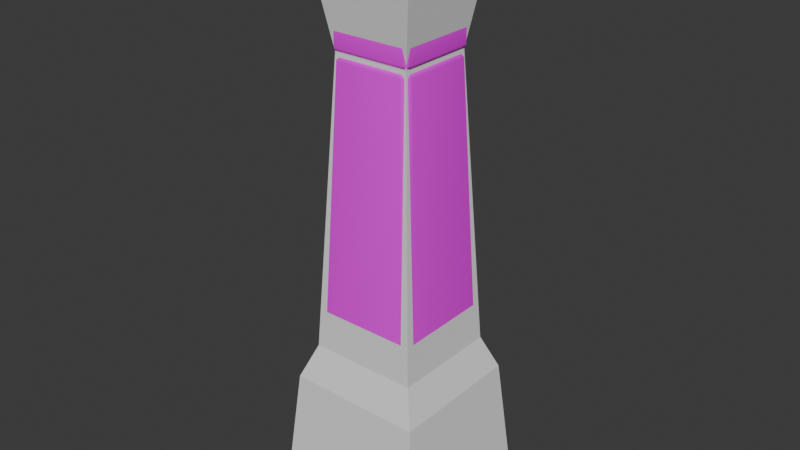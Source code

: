 # Source: Pillar1.blend  (saved by Blender 5.1.30; exported with 4.5.12 LTS)
import bpy
from mathutils import Matrix  # noqa: F401  (used for matrix-valued properties, if any)

bpy.ops.wm.read_factory_settings(use_empty=True)
scene = bpy.context.scene
scene.name = 'Scene'

# ---- collections
col_collection = bpy.data.collections.new('Collection'); scene.collection.children.link(col_collection)

# ---- images (referenced by path relative to the original .blend; pixels are not part of the script)
import os
ASSET_DIR = os.environ.get("B2B_ASSET_DIR", "")  # directory of the original .blend (textures are referenced by path, not embedded)
HERE = os.path.dirname(os.path.abspath(__file__))  # packed textures are extracted next to this script under _unpacked/

def load_image(name, relpath, width, height, colorspace="sRGB"):
    """Load a texture the original file referenced (path relative to the .blend, or extracted next to this script)."""
    p = next((c for c in (os.path.join(HERE, relpath), os.path.join(ASSET_DIR, relpath)) if relpath and os.path.exists(c)), "")
    if p:
        img = bpy.data.images.load(p, check_existing=True)
        img.name = name
    else:  # same state as the original file: an image datablock whose file is absent (Cycles renders it pink)
        img = bpy.data.images.new(name, width, height)
        img.source = "FILE"
        img.filepath = "//" + (relpath or name)
    img.colorspace_settings.name = colorspace
    return img
img_texancientloft_splat_png = load_image('texAncientLoft_splat.png', 'texAncientLoft_splat.png', 1024, 1024, 'sRGB')

# ---- materials (node trees are filled in below, after node groups)
mat_material_001 = bpy.data.materials.new('Material.001')

# ---- material node trees
mat_material_001.use_nodes = True; mat_material_001.node_tree.nodes.clear()
_N = mat_material_001.node_tree.nodes; _L = mat_material_001.node_tree.links
n0 = _N.new('ShaderNodeBsdfPrincipled'); n0.name = 'Principled BSDF'; n0.location = (-200, 100)
n1 = _N.new('ShaderNodeOutputMaterial'); n1.name = 'Material Output'; n1.location = (200, 100)
n2 = _N.new('ShaderNodeTexImage'); n2.name = 'Image Texture'; n2.location = (-490, 80)
n2.image = img_texancientloft_splat_png
_L.new(n0.outputs[0], n1.inputs[0])
_L.new(n2.outputs[0], n0.inputs[0])
n1.is_active_output = True

# ---- world
world_world = bpy.data.worlds.new('World'); scene.world = world_world
world_world.use_nodes = True; world_world.node_tree.nodes.clear()
_N = world_world.node_tree.nodes; _L = world_world.node_tree.links
n0 = _N.new('ShaderNodeOutputWorld'); n0.name = 'World Output'; n0.location = (200, 100)
n1 = _N.new('ShaderNodeBackground'); n1.name = 'Background'; n1.location = (-200, 100)
n1.inputs[0].default_value = (0.05088, 0.05088, 0.05088, 1.0)
_L.new(n1.outputs[0], n0.inputs[0])
n0.is_active_output = True
world_world.color = (0.05088, 0.05088, 0.05088)
world_world.sun_shadow_jitter_overblur = 0.0

# ---- meshes
me_cube_029 = bpy.data.meshes.new('Cube.029')
me_cube_029.from_pydata([(-0.4948, -0.4948, -2.098), (-0.4884, -0.5437, -2.043), (-0.5437, -0.4884, -2.043), (-0.4038, -0.4591, -1.278), (-0.398, -0.398, -1.223), (-0.4591, -0.4038, -1.278), (-0.4948, 0.4948, -2.098), (-0.5437, 0.4884, -2.043), (-0.4884, 0.5437, -2.043), (-0.398, 0.398, -1.223), (-0.4038, 0.4591, -1.278), (-0.4591, 0.4038, -1.278), (0.4948, -0.4948, -2.098), (0.5437, -0.4884, -2.043), (0.4884, -0.5437, -2.043), (0.398, -0.398, -1.223), (0.4038, -0.4591, -1.278), (0.4591, -0.4038, -1.278), (0.4948, 0.4948, -2.098), (0.4884, 0.5437, -2.043), (0.5437, 0.4884, -2.043), (0.398, 0.398, -1.223), (0.4591, 0.4038, -1.278), (0.4038, 0.4591, -1.278), (-0.3875, -0.3325, -1.168), (-0.335, -0.335, -1.223), (-0.3325, -0.3875, -1.168), (-0.3875, 0.3325, -1.168), (-0.3325, 0.3875, -1.168), (-0.335, 0.335, -1.223), (0.335, -0.335, -1.223), (0.3875, -0.3325, -1.168), (0.3325, -0.3875, -1.168), (-0.2372, -0.2923, 1.001), (-0.2349, -0.2349, 1.056), (-0.2923, -0.2372, 1.001), (-0.2923, 0.2372, 1.001), (-0.2349, 0.2349, 1.056), (-0.2372, 0.2923, 1.001), (0.2372, -0.2923, 1.001), (0.2923, -0.2372, 1.001), (0.2349, -0.2349, 1.056), (0.2923, 0.2372, 1.001), (0.2372, 0.2923, 1.001), (0.2349, 0.2349, 1.056), (0.3875, 0.3325, -1.168), (0.335, 0.335, -1.223), (0.3325, 0.3875, -1.168), (-0.2898, -0.2569, 1.317), (-0.2569, -0.2569, 1.284), (-0.2569, -0.2898, 1.317), (-0.2898, 0.2569, 1.317), (-0.2569, 0.2898, 1.317), (-0.2569, 0.2569, 1.284), (0.2569, -0.2569, 1.284), (0.2898, -0.2569, 1.317), (0.2569, -0.2898, 1.317), (-0.2569, -0.2898, 1.502), (-0.2569, -0.2569, 1.535), (-0.2898, -0.2569, 1.502), (-0.2898, 0.2569, 1.502), (-0.2569, 0.2569, 1.535), (-0.2569, 0.2898, 1.502), (0.2569, -0.2898, 1.502), (0.2898, -0.2569, 1.502), (0.2569, -0.2569, 1.535), (0.2898, 0.2569, 1.502), (0.2569, 0.2898, 1.502), (0.2569, 0.2569, 1.535), (0.2569, 0.2898, 1.317), (0.2898, 0.2569, 1.317), (0.2569, 0.2569, 1.284), (-0.2898, -0.2569, 1.078), (-0.2569, -0.2569, 1.045), (-0.2569, -0.2898, 1.078), (-0.2898, 0.2569, 1.078), (-0.2569, 0.2898, 1.078), (-0.2569, 0.2569, 1.045), (0.2569, -0.2569, 1.045), (0.2898, -0.2569, 1.078), (0.2569, -0.2898, 1.078), (-0.2569, -0.2898, 1.263), (-0.2569, -0.2569, 1.296), (-0.2898, -0.2569, 1.263), (-0.2898, 0.2569, 1.263), (-0.2569, 0.2569, 1.296), (-0.2569, 0.2898, 1.263), (0.2569, -0.2898, 1.263), (0.2898, -0.2569, 1.263), (0.2569, -0.2569, 1.296), (0.2898, 0.2569, 1.263), (0.2569, 0.2898, 1.263), (0.2569, 0.2569, 1.296), (0.2569, 0.2898, 1.078), (0.2898, 0.2569, 1.078), (0.2569, 0.2569, 1.045), (-0.3392, -0.3056, 1.545), (-0.2996, -0.2996, 1.513), (-0.3056, -0.3392, 1.545), (-0.3392, 0.3056, 1.545), (-0.3056, 0.3392, 1.545), (-0.2996, 0.2996, 1.513), (0.2996, -0.2996, 1.513), (0.3392, -0.3056, 1.545), (0.3056, -0.3392, 1.545), (-0.373, -0.4067, 1.877), (-0.3803, -0.3803, 1.909), (-0.4067, -0.373, 1.877), (-0.4067, 0.373, 1.877), (-0.3803, 0.3803, 1.909), (-0.373, 0.4067, 1.877), (0.373, -0.4067, 1.877), (0.4067, -0.373, 1.877), (0.3803, -0.3803, 1.909), (0.4067, 0.373, 1.877), (0.373, 0.4067, 1.877), (0.3803, 0.3803, 1.909), (0.3056, 0.3392, 1.545), (0.3392, 0.3056, 1.545), (0.2996, 0.2996, 1.513)], [], [(0, 1, 2), (3, 4, 5), (6, 7, 8), (9, 10, 11), (12, 13, 14), (15, 16, 17), (18, 19, 20), (21, 22, 23), (6, 0, 2, 7), (1, 3, 5, 2), (4, 9, 11, 5), (10, 8, 7, 11), (18, 6, 8, 19), (9, 21, 23, 10), (22, 20, 19, 23), (12, 18, 20, 13), (21, 15, 17, 22), (16, 14, 13, 17), (0, 12, 14, 1), (15, 4, 3, 16), (6, 18, 12, 0), (2, 5, 11, 7), (14, 16, 3, 1), (21, 9, 4, 15), (8, 10, 23, 19), (20, 22, 17, 13), (24, 25, 26), (27, 28, 29), (30, 31, 32), (33, 34, 35), (36, 37, 38), (39, 40, 41), (42, 43, 44), (45, 46, 47), (24, 27, 29, 25), (32, 26, 25, 30), (35, 24, 26, 33), (34, 37, 36, 35), (41, 34, 33, 39), (44, 41, 40, 42), (31, 40, 39, 32), (37, 44, 43, 38), (42, 45, 47, 43), (28, 47, 46, 29), (45, 31, 30, 46), (27, 36, 38, 28), (46, 30, 25, 29), (26, 32, 39, 33), (27, 24, 35, 36), (47, 28, 38, 43), (31, 45, 42, 40), (44, 37, 34, 41), (48, 49, 50), (51, 52, 53), (54, 55, 56), (57, 58, 59), (60, 61, 62), (63, 64, 65), (66, 67, 68), (69, 70, 71), (72, 73, 74), (75, 76, 77), (78, 79, 80), (81, 82, 83), (84, 85, 86), (87, 88, 89), (90, 91, 92), (93, 94, 95), (48, 51, 53, 49), (56, 50, 49, 54), (59, 48, 50, 57), (58, 61, 60, 59), (65, 58, 57, 63), (68, 65, 64, 66), (55, 64, 63, 56), (61, 68, 67, 62), (69, 67, 66, 70), (70, 55, 54, 71), (52, 69, 71, 53), (62, 52, 51, 60), (72, 75, 77, 73), (80, 74, 73, 78), (83, 72, 74, 81), (82, 85, 84, 83), (89, 82, 81, 87), (92, 89, 88, 90), (79, 88, 87, 80), (85, 92, 91, 86), (93, 91, 90, 94), (94, 79, 78, 95), (76, 93, 95, 77), (86, 76, 75, 84), (51, 48, 59, 60), (71, 54, 49, 53), (50, 56, 63, 57), (69, 52, 62, 67), (55, 70, 66, 64), (68, 61, 58, 65), (95, 78, 73, 77), (74, 80, 87, 81), (75, 72, 83, 84), (93, 76, 86, 91), (79, 94, 90, 88), (92, 85, 82, 89), (96, 97, 98), (99, 100, 101), (102, 103, 104), (105, 106, 107), (108, 109, 110), (111, 112, 113), (114, 115, 116), (117, 118, 119), (96, 99, 101, 97), (104, 98, 97, 102), (107, 96, 98, 105), (106, 109, 108, 107), (113, 106, 105, 111), (116, 113, 112, 114), (103, 112, 111, 104), (109, 116, 115, 110), (117, 115, 114, 118), (118, 103, 102, 119), (100, 117, 119, 101), (110, 100, 99, 108), (99, 96, 107, 108), (119, 102, 97, 101), (98, 104, 111, 105), (117, 100, 110, 115), (103, 118, 114, 112), (116, 109, 106, 113)])
_uv = me_cube_029.uv_layers.new(name='UVMap')
_uv.uv.foreach_set('vector', [0.5115, 0.02351, 0.5116, 0.02434, 0.5106, 0.0234, 0.6632, 0.3731, 0.6622, 0.3637, 0.6716, 0.3647, 0.5115, 0.007698, 0.5106, 0.0078, 0.5116, 0.006868, 0.6622, 0.2279, 0.6632, 0.2185, 0.6716, 0.2269, 0.5273, 0.02351, 0.5281, 0.0234, 0.5272, 0.02434, 0.5264, 0.3637, 0.5255, 0.3731, 0.5171, 0.3647, 0.5273, 0.007698, 0.5272, 0.006868, 0.5281, 0.0078, 0.5264, 0.2279, 0.5171, 0.2269, 0.5255, 0.2185, 0.5115, 0.007698, 0.5115, 0.02351, 0.5106, 0.0234, 0.5106, 0.0078, 0.1985, 0.01732, 0.22, 0.2132, 0.2061, 0.2147, 0.1846, 0.01885, 0.6622, 0.3637, 0.6622, 0.2279, 0.6716, 0.2269, 0.6716, 0.3647, 0.7048, 0.2132, 0.7263, 0.01732, 0.7402, 0.01885, 0.7187, 0.2147, 0.5273, 0.007698, 0.5115, 0.007698, 0.5116, 0.006868, 0.5272, 0.006868, 0.6622, 0.2279, 0.5264, 0.2279, 0.5255, 0.2185, 0.6632, 0.2185, 0.9834, 0.2138, 1.005, 0.01791, 1.019, 0.01944, 0.9973, 0.2153, 0.5273, 0.02351, 0.5273, 0.007698, 0.5281, 0.0078, 0.5281, 0.0234, 0.5264, 0.2279, 0.5264, 0.3637, 0.5171, 0.3647, 0.5171, 0.2269, 0.7642, 0.2153, 0.7427, 0.01944, 0.7566, 0.01791, 0.7781, 0.2138, 0.5115, 0.02351, 0.5273, 0.02351, 0.5272, 0.02434, 0.5116, 0.02434, 0.5264, 0.3637, 0.6622, 0.3637, 0.6632, 0.3731, 0.5255, 0.3731, 0.5115, 0.007698, 0.5273, 0.007698, 0.5273, 0.02351, 0.5115, 0.02351, 1.284, 0.01791, 1.263, 0.2138, 1.058, 0.2138, 1.036, 0.01791, 0.4468, 0.01732, 0.4253, 0.2132, 0.22, 0.2132, 0.1985, 0.01732, 0.5264, 0.2279, 0.6622, 0.2279, 0.6622, 0.3637, 0.5264, 0.3637, 0.7263, 0.01732, 0.7048, 0.2132, 0.4995, 0.2132, 0.478, 0.01732, 1.005, 0.01791, 0.9834, 0.2138, 0.7781, 0.2138, 0.7566, 0.01791, 0.5008, 0.3711, 0.518, 0.3719, 0.5188, 0.3891, 0.5008, 0.1579, 0.5188, 0.1399, 0.518, 0.1571, 0.7328, 0.3719, 0.75, 0.3711, 0.732, 0.3891, 0.5004, 0.2205, 0.4828, 0.2213, 0.4836, 0.2037, 0.3315, 0.2037, 0.3322, 0.2213, 0.3146, 0.2205, 0.5004, 0.3727, 0.4836, 0.3895, 0.4828, 0.3719, 0.3315, 0.3895, 0.3146, 0.3727, 0.3322, 0.3719, 0.75, 0.1579, 0.7328, 0.1571, 0.732, 0.1399, 0.5008, 0.3711, 0.5008, 0.1579, 0.518, 0.1571, 0.518, 0.3719, 0.732, 0.3891, 0.5188, 0.3891, 0.518, 0.3719, 0.7328, 0.3719, 0.5313, 0.4875, 0.5008, 0.01749, 0.5184, 0.01697, 0.5489, 0.487, 0.4828, 0.2213, 0.3322, 0.2213, 0.3315, 0.2037, 0.4836, 0.2037, 0.4828, 0.3719, 0.4828, 0.2213, 0.5004, 0.2205, 0.5004, 0.3727, 0.3322, 0.3719, 0.4828, 0.3719, 0.4836, 0.3895, 0.3315, 0.3895, 0.7492, 0.01749, 0.7187, 0.4875, 0.7011, 0.487, 0.7316, 0.01697, 0.3322, 0.2213, 0.3322, 0.3719, 0.3146, 0.3727, 0.3146, 0.2205, 0.4511, 0.487, 0.4816, 0.01697, 0.4992, 0.01749, 0.4687, 0.4875, 0.5188, 0.1399, 0.732, 0.1399, 0.7328, 0.1571, 0.518, 0.1571, 0.75, 0.1579, 0.75, 0.3711, 0.7328, 0.3719, 0.7328, 0.1571, 0.7684, 0.01697, 0.7989, 0.487, 0.7813, 0.4875, 0.7508, 0.01749, 0.7328, 0.1571, 0.7328, 0.3719, 0.518, 0.3719, 0.518, 0.1571, 0.5184, 0.01697, 0.7316, 0.01697, 0.7011, 0.487, 0.5489, 0.487, 0.7684, 0.01697, 0.9816, 0.01697, 0.9511, 0.487, 0.7989, 0.487, 0.01841, 0.01697, 0.2316, 0.01697, 0.2011, 0.487, 0.04895, 0.487, 0.2684, 0.01697, 0.4816, 0.01697, 0.4511, 0.487, 0.2989, 0.487, 0.3322, 0.3719, 0.3322, 0.2213, 0.4828, 0.2213, 0.4828, 0.3719, 0.5156, 0.7406, 0.519, 0.744, 0.5156, 0.744, 0.4719, 0.6214, 0.4752, 0.6248, 0.4719, 0.6248, 0.519, 0.7969, 0.5156, 0.8003, 0.5156, 0.7969, 0.4156, 0.7373, 0.419, 0.7373, 0.419, 0.7406, 0.4718, 0.7406, 0.4718, 0.7373, 0.4752, 0.7373, 0.4156, 0.6844, 0.419, 0.681, 0.419, 0.6844, 0.4719, 0.681, 0.4752, 0.6844, 0.4719, 0.6844, 0.4752, 0.6776, 0.4718, 0.681, 0.4718, 0.6776, 0.4786, 0.6214, 0.4786, 0.6248, 0.4752, 0.6248, 0.5315, 0.6214, 0.5349, 0.6248, 0.5315, 0.6248, 0.4786, 0.6776, 0.4786, 0.681, 0.4752, 0.6776, 0.419, 0.8003, 0.4156, 0.7969, 0.419, 0.7969, 0.419, 0.744, 0.4156, 0.744, 0.419, 0.7406, 0.5383, 0.7969, 0.5383, 0.8003, 0.5349, 0.7969, 0.5315, 0.681, 0.5349, 0.6844, 0.5315, 0.6844, 0.5349, 0.6776, 0.5315, 0.681, 0.5315, 0.6776, 0.419, 0.6214, 0.4719, 0.6214, 0.4719, 0.6248, 0.419, 0.6248, 0.5156, 0.7969, 0.5156, 0.744, 0.519, 0.744, 0.519, 0.7969, 0.4966, 0.7406, 0.5156, 0.7406, 0.5156, 0.744, 0.4966, 0.744, 0.419, 0.7373, 0.4718, 0.7373, 0.4718, 0.7406, 0.419, 0.7406, 0.419, 0.6844, 0.419, 0.7373, 0.4156, 0.7373, 0.4156, 0.6844, 0.4719, 0.6844, 0.419, 0.6844, 0.419, 0.681, 0.4719, 0.681, 0.5156, 0.8003, 0.4966, 0.8003, 0.4966, 0.7969, 0.5156, 0.7969, 0.4718, 0.7373, 0.4719, 0.6844, 0.4752, 0.6844, 0.4752, 0.7373, 0.5573, 0.6844, 0.5383, 0.6844, 0.5383, 0.6776, 0.5573, 0.6776, 0.4718, 0.681, 0.419, 0.681, 0.419, 0.6776, 0.4718, 0.6776, 0.4752, 0.6248, 0.4752, 0.6776, 0.4718, 0.6776, 0.4719, 0.6248, 0.5383, 0.7373, 0.5573, 0.7373, 0.5573, 0.7406, 0.5383, 0.7406, 0.4786, 0.6214, 0.5315, 0.6214, 0.5315, 0.6248, 0.4786, 0.6248, 0.4752, 0.6776, 0.4752, 0.6248, 0.4786, 0.6248, 0.4786, 0.6776, 0.419, 0.7969, 0.4381, 0.7969, 0.4381, 0.8003, 0.419, 0.8003, 0.4156, 0.7969, 0.4156, 0.744, 0.419, 0.744, 0.419, 0.7969, 0.5349, 0.7969, 0.5349, 0.744, 0.5383, 0.744, 0.5383, 0.7969, 0.5315, 0.6844, 0.4786, 0.6844, 0.4786, 0.681, 0.5315, 0.681, 0.5573, 0.8003, 0.5383, 0.8003, 0.5383, 0.7969, 0.5573, 0.7969, 0.5315, 0.7373, 0.5315, 0.6844, 0.5349, 0.6844, 0.5349, 0.7373, 0.4639, 0.8003, 0.4449, 0.8003, 0.4449, 0.7969, 0.4639, 0.7969, 0.5315, 0.681, 0.4786, 0.681, 0.4786, 0.6776, 0.5315, 0.6776, 0.5349, 0.6248, 0.5349, 0.6776, 0.5315, 0.6776, 0.5315, 0.6248, 0.419, 0.7406, 0.4381, 0.7406, 0.4381, 0.744, 0.419, 0.744, 0.4898, 0.744, 0.4898, 0.7969, 0.4707, 0.7969, 0.4707, 0.744, 0.4718, 0.6776, 0.419, 0.6776, 0.419, 0.6248, 0.4719, 0.6248, 0.5156, 0.744, 0.5156, 0.7969, 0.4966, 0.7969, 0.4966, 0.744, 0.5573, 0.6844, 0.5573, 0.7373, 0.5383, 0.7373, 0.5383, 0.6844, 0.5573, 0.6248, 0.5573, 0.6776, 0.5383, 0.6776, 0.5383, 0.6248, 0.4719, 0.6844, 0.4718, 0.7373, 0.419, 0.7373, 0.419, 0.6844, 0.5315, 0.6776, 0.4786, 0.6776, 0.4786, 0.6248, 0.5315, 0.6248, 0.5573, 0.744, 0.5573, 0.7969, 0.5383, 0.7969, 0.5383, 0.744, 0.4381, 0.744, 0.4381, 0.7969, 0.419, 0.7969, 0.419, 0.744, 0.5832, 0.6248, 0.5832, 0.6776, 0.5641, 0.6776, 0.5641, 0.6248, 0.4639, 0.744, 0.4639, 0.7969, 0.4449, 0.7969, 0.4449, 0.744, 0.5315, 0.6844, 0.5315, 0.7373, 0.4786, 0.7373, 0.4786, 0.6844, 0.866, 0.1774, 0.8548, 0.1794, 0.8568, 0.1682, 0.866, 0.3848, 0.8568, 0.394, 0.8548, 0.3828, 0.6514, 0.1794, 0.6402, 0.1774, 0.6494, 0.1682, 0.001991, 0.4757, 0.01995, 0.48, 0.02433, 0.498, 0.4757, 0.498, 0.48, 0.48, 0.498, 0.4757, 0.001991, 0.02433, 0.02433, 0.001991, 0.01995, 0.01995, 0.4757, 0.001991, 0.498, 0.02433, 0.48, 0.01995, 0.6494, 0.394, 0.6402, 0.3848, 0.6514, 0.3828, 0.866, 0.1774, 0.866, 0.3848, 0.8548, 0.3828, 0.8548, 0.1794, 0.6494, 0.1682, 0.8568, 0.1682, 0.8548, 0.1794, 0.6514, 0.1794, 0.8989, 0.0152, 0.8736, 0.1418, 0.8615, 0.1394, 0.8868, 0.01278, 0.01995, 0.48, 0.48, 0.48, 0.4757, 0.498, 0.02433, 0.498, 0.01995, 0.01995, 0.01995, 0.48, 0.001991, 0.4757, 0.001991, 0.02433, 0.48, 0.01995, 0.01995, 0.01995, 0.02433, 0.001991, 0.4757, 0.001991, 0.6206, 0.1418, 0.5953, 0.0152, 0.6074, 0.01278, 0.6327, 0.1394, 0.48, 0.48, 0.48, 0.01995, 0.498, 0.02433, 0.498, 0.4757, 0.6186, 0.142, 0.5933, 0.01538, 0.6055, 0.01296, 0.6307, 0.1396, 0.6402, 0.3848, 0.6402, 0.1774, 0.6514, 0.1794, 0.6514, 0.3828, 0.8568, 0.394, 0.6494, 0.394, 0.6514, 0.3828, 0.8548, 0.3828, 0.8969, 0.01564, 0.8716, 0.1423, 0.8595, 0.1398, 0.8848, 0.01323, 0.8595, 0.1398, 0.6307, 0.1398, 0.6055, 0.01323, 0.8848, 0.01323, 0.6514, 0.3828, 0.6514, 0.1794, 0.8548, 0.1794, 0.8548, 0.3828, 0.8615, 0.1394, 0.6327, 0.1394, 0.6074, 0.01278, 0.8868, 0.01278, 0.8615, 0.1401, 0.6327, 0.1401, 0.6074, 0.01348, 0.8868, 0.01348, 0.8595, 0.1396, 0.6307, 0.1396, 0.6055, 0.01296, 0.8848, 0.01296, 0.48, 0.01995, 0.48, 0.48, 0.01995, 0.48, 0.01995, 0.01995])
_ca = me_cube_029.color_attributes.new('Attribute', 'BYTE_COLOR', 'CORNER')
_ca.data.foreach_set('color', [1.0, 1.0, 1.0, 1.0, 1.0, 1.0, 1.0, 1.0, 1.0, 1.0, 1.0, 1.0, 1.0, 1.0, 1.0, 1.0, 1.0, 1.0, 1.0, 1.0, 1.0, 1.0, 1.0, 1.0, 1.0, 1.0, 1.0, 1.0, 1.0, 1.0, 1.0, 1.0, 1.0, 1.0, 1.0, 1.0, 1.0, 1.0, 1.0, 1.0, 1.0, 1.0, 1.0, 1.0, 1.0, 1.0, 1.0, 1.0, 1.0, 1.0, 1.0, 1.0, 1.0, 1.0, 1.0, 1.0, 1.0, 1.0, 1.0, 1.0, 1.0, 1.0, 1.0, 1.0, 1.0, 1.0, 1.0, 1.0, 1.0, 1.0, 1.0, 1.0, 1.0, 1.0, 1.0, 1.0, 1.0, 1.0, 1.0, 1.0, 1.0, 1.0, 1.0, 1.0, 1.0, 1.0, 1.0, 1.0, 1.0, 1.0, 1.0, 1.0, 1.0, 1.0, 1.0, 1.0, 1.0, 1.0, 1.0, 1.0, 1.0, 1.0, 1.0, 1.0, 1.0, 1.0, 1.0, 1.0, 1.0, 1.0, 1.0, 1.0, 1.0, 1.0, 1.0, 1.0, 1.0, 1.0, 1.0, 1.0, 1.0, 1.0, 1.0, 1.0, 1.0, 1.0, 1.0, 1.0, 1.0, 1.0, 1.0, 1.0, 1.0, 1.0, 1.0, 1.0, 1.0, 1.0, 1.0, 1.0, 1.0, 1.0, 1.0, 1.0, 1.0, 1.0, 1.0, 1.0, 1.0, 1.0, 1.0, 1.0, 1.0, 1.0, 1.0, 1.0, 1.0, 1.0, 1.0, 1.0, 1.0, 1.0, 1.0, 1.0, 1.0, 1.0, 1.0, 1.0, 1.0, 1.0, 1.0, 1.0, 1.0, 1.0, 1.0, 1.0, 1.0, 1.0, 1.0, 1.0, 1.0, 1.0, 1.0, 1.0, 1.0, 1.0, 1.0, 1.0, 1.0, 1.0, 1.0, 1.0, 1.0, 1.0, 1.0, 1.0, 1.0, 1.0, 1.0, 1.0, 1.0, 1.0, 1.0, 1.0, 1.0, 1.0, 1.0, 1.0, 1.0, 1.0, 1.0, 1.0, 1.0, 1.0, 1.0, 1.0, 1.0, 1.0, 1.0, 1.0, 1.0, 1.0, 1.0, 1.0, 1.0, 1.0, 1.0, 1.0, 1.0, 1.0, 1.0, 1.0, 1.0, 1.0, 1.0, 1.0, 1.0, 1.0, 1.0, 1.0, 1.0, 1.0, 1.0, 1.0, 1.0, 1.0, 1.0, 1.0, 1.0, 1.0, 1.0, 1.0, 1.0, 1.0, 1.0, 1.0, 1.0, 1.0, 1.0, 1.0, 1.0, 1.0, 1.0, 1.0, 1.0, 1.0, 1.0, 1.0, 1.0, 1.0, 1.0, 1.0, 1.0, 1.0, 1.0, 1.0, 1.0, 1.0, 1.0, 1.0, 1.0, 1.0, 1.0, 1.0, 1.0, 1.0, 1.0, 1.0, 1.0, 1.0, 1.0, 1.0, 1.0, 1.0, 1.0, 1.0, 1.0, 1.0, 1.0, 1.0, 1.0, 1.0, 1.0, 1.0, 1.0, 1.0, 1.0, 1.0, 1.0, 1.0, 1.0, 1.0, 1.0, 1.0, 1.0, 1.0, 1.0, 1.0, 1.0, 1.0, 1.0, 1.0, 1.0, 1.0, 1.0, 1.0, 1.0, 1.0, 1.0, 1.0, 1.0, 1.0, 1.0, 1.0, 1.0, 1.0, 1.0, 1.0, 1.0, 1.0, 1.0, 1.0, 1.0, 1.0, 1.0, 1.0, 1.0, 1.0, 1.0, 1.0, 1.0, 1.0, 1.0, 1.0, 1.0, 1.0, 1.0, 1.0, 1.0, 1.0, 1.0, 1.0, 1.0, 1.0, 1.0, 1.0, 1.0, 1.0, 1.0, 1.0, 1.0, 1.0, 1.0, 1.0, 1.0, 1.0, 1.0, 1.0, 1.0, 1.0, 1.0, 1.0, 1.0, 1.0, 1.0, 1.0, 1.0, 1.0, 1.0, 1.0, 1.0, 1.0, 1.0, 1.0, 1.0, 1.0, 1.0, 1.0, 1.0, 1.0, 1.0, 1.0, 1.0, 1.0, 1.0, 1.0, 1.0, 1.0, 1.0, 1.0, 1.0, 1.0, 1.0, 1.0, 1.0, 1.0, 1.0, 1.0, 1.0, 1.0, 1.0, 1.0, 1.0, 1.0, 1.0, 1.0, 1.0, 1.0, 1.0, 1.0, 1.0, 1.0, 1.0, 1.0, 1.0, 1.0, 1.0, 1.0, 1.0, 1.0, 1.0, 1.0, 1.0, 1.0, 1.0, 1.0, 1.0, 1.0, 1.0, 1.0, 1.0, 1.0, 1.0, 1.0, 1.0, 1.0, 1.0, 1.0, 1.0, 1.0, 1.0, 1.0, 1.0, 1.0, 1.0, 1.0, 1.0, 1.0, 1.0, 1.0, 1.0, 1.0, 1.0, 1.0, 1.0, 1.0, 1.0, 1.0, 1.0, 1.0, 1.0, 1.0, 1.0, 1.0, 1.0, 1.0, 1.0, 1.0, 1.0, 1.0, 1.0, 1.0, 1.0, 1.0, 1.0, 1.0, 1.0, 1.0, 1.0, 1.0, 1.0, 1.0, 1.0, 1.0, 1.0, 1.0, 1.0, 1.0, 1.0, 1.0, 1.0, 1.0, 1.0, 1.0, 1.0, 1.0, 1.0, 1.0, 1.0, 1.0, 1.0, 1.0, 1.0, 1.0, 1.0, 1.0, 1.0, 1.0, 1.0, 1.0, 1.0, 1.0, 1.0, 1.0, 1.0, 1.0, 1.0, 1.0, 1.0, 1.0, 1.0, 1.0, 1.0, 1.0, 1.0, 1.0, 1.0, 1.0, 1.0, 1.0, 1.0, 1.0, 1.0, 1.0, 1.0, 1.0, 1.0, 1.0, 1.0, 1.0, 1.0, 1.0, 1.0, 1.0, 1.0, 1.0, 1.0, 1.0, 1.0, 1.0, 1.0, 1.0, 1.0, 1.0, 1.0, 1.0, 1.0, 1.0, 1.0, 1.0, 1.0, 1.0, 1.0, 1.0, 1.0, 1.0, 1.0, 1.0, 1.0, 1.0, 1.0, 1.0, 1.0, 1.0, 1.0, 1.0, 1.0, 1.0, 1.0, 1.0, 1.0, 1.0, 1.0, 1.0, 1.0, 1.0, 1.0, 1.0, 1.0, 1.0, 1.0, 1.0, 1.0, 1.0, 1.0, 1.0, 1.0, 1.0, 1.0, 1.0, 1.0, 1.0, 1.0, 1.0, 1.0, 1.0, 1.0, 1.0, 1.0, 1.0, 1.0, 1.0, 1.0, 1.0, 1.0, 1.0, 1.0, 1.0, 1.0, 1.0, 1.0, 1.0, 1.0, 1.0, 1.0, 1.0, 1.0, 1.0, 1.0, 1.0, 1.0, 1.0, 1.0, 1.0, 1.0, 1.0, 1.0, 1.0, 1.0, 1.0, 1.0, 1.0, 1.0, 1.0, 1.0, 1.0, 1.0, 1.0, 1.0, 1.0, 1.0, 1.0, 1.0, 1.0, 1.0, 1.0, 1.0, 1.0, 1.0, 1.0, 1.0, 1.0, 1.0, 1.0, 1.0, 1.0, 1.0, 1.0, 1.0, 1.0, 1.0, 1.0, 1.0, 1.0, 1.0, 1.0, 1.0, 1.0, 1.0, 1.0, 1.0, 1.0, 1.0, 1.0, 1.0, 1.0, 1.0, 1.0, 1.0, 1.0, 1.0, 1.0, 1.0, 1.0, 1.0, 1.0, 1.0, 1.0, 1.0, 1.0, 1.0, 1.0, 1.0, 1.0, 1.0, 1.0, 1.0, 1.0, 1.0, 1.0, 1.0, 1.0, 1.0, 1.0, 1.0, 1.0, 1.0, 1.0, 1.0, 1.0, 1.0, 1.0, 1.0, 1.0, 1.0, 1.0, 1.0, 1.0, 1.0, 1.0, 1.0, 1.0, 1.0, 1.0, 1.0, 1.0, 1.0, 1.0, 1.0, 1.0, 1.0, 1.0, 1.0, 1.0, 1.0, 1.0, 1.0, 1.0, 1.0, 1.0, 1.0, 1.0, 1.0, 1.0, 1.0, 1.0, 1.0, 1.0, 1.0, 1.0, 1.0, 1.0, 1.0, 1.0, 1.0, 1.0, 1.0, 1.0, 1.0, 1.0, 1.0, 1.0, 1.0, 1.0, 1.0, 1.0, 1.0, 1.0, 1.0, 1.0, 1.0, 1.0, 1.0, 1.0, 1.0, 1.0, 1.0, 1.0, 1.0, 1.0, 1.0, 1.0, 1.0, 1.0, 1.0, 1.0, 1.0, 1.0, 1.0, 1.0, 1.0, 1.0, 1.0, 1.0, 1.0, 1.0, 1.0, 1.0, 1.0, 1.0, 1.0, 1.0, 1.0, 1.0, 1.0, 1.0, 1.0, 1.0, 1.0, 1.0, 1.0, 1.0, 1.0, 1.0, 1.0, 1.0, 1.0, 1.0, 1.0, 1.0, 1.0, 1.0, 1.0, 1.0, 1.0, 1.0, 1.0, 1.0, 1.0, 1.0, 1.0, 1.0, 1.0, 1.0, 1.0, 1.0, 1.0, 1.0, 1.0, 1.0, 1.0, 1.0, 1.0, 1.0, 1.0, 1.0, 1.0, 1.0, 1.0, 1.0, 1.0, 1.0, 1.0, 1.0, 1.0, 1.0, 1.0, 1.0, 1.0, 1.0, 1.0, 1.0, 1.0, 1.0, 1.0, 1.0, 1.0, 1.0, 1.0, 1.0, 1.0, 1.0, 1.0, 1.0, 1.0, 1.0, 1.0, 1.0, 1.0, 1.0, 1.0, 1.0, 1.0, 1.0, 1.0, 1.0, 1.0, 1.0, 1.0, 1.0, 1.0, 1.0, 1.0, 1.0, 1.0, 1.0, 1.0, 1.0, 1.0, 1.0, 1.0, 1.0, 1.0, 1.0, 1.0, 1.0, 1.0, 1.0, 1.0, 1.0, 1.0, 1.0, 1.0, 1.0, 1.0, 1.0, 1.0, 1.0, 1.0, 1.0, 1.0, 1.0, 1.0, 1.0, 1.0, 1.0, 1.0, 1.0, 1.0, 1.0, 1.0, 1.0, 1.0, 1.0, 1.0, 1.0, 1.0, 1.0, 1.0, 1.0, 1.0, 1.0, 1.0, 1.0, 1.0, 1.0, 1.0, 1.0, 1.0, 1.0, 1.0, 1.0, 1.0, 1.0, 1.0, 1.0, 1.0, 1.0, 1.0, 1.0, 1.0, 1.0, 1.0, 1.0, 1.0, 1.0, 1.0, 1.0, 1.0, 1.0, 1.0, 1.0, 1.0, 1.0, 1.0, 1.0, 1.0, 1.0, 1.0, 1.0, 1.0, 1.0, 1.0, 1.0, 1.0, 1.0, 1.0, 1.0, 1.0, 1.0, 1.0, 1.0, 1.0, 1.0, 1.0, 1.0, 1.0, 1.0, 1.0, 1.0, 1.0, 1.0, 1.0, 1.0, 1.0, 1.0, 1.0, 1.0, 1.0, 1.0, 1.0, 1.0, 1.0, 1.0, 1.0, 1.0, 1.0, 1.0, 1.0, 1.0, 1.0, 1.0, 1.0, 1.0, 1.0, 1.0, 1.0, 1.0, 1.0, 1.0, 1.0, 1.0, 1.0, 1.0, 1.0, 1.0, 1.0, 1.0, 1.0, 1.0, 1.0, 1.0, 1.0, 1.0, 1.0, 1.0, 1.0, 1.0, 1.0, 1.0, 1.0, 1.0, 1.0, 1.0, 1.0, 1.0, 1.0, 1.0, 1.0, 1.0, 1.0, 1.0, 1.0, 1.0, 1.0, 1.0, 1.0, 1.0, 1.0, 1.0, 1.0, 1.0, 1.0, 1.0, 1.0, 1.0, 1.0, 1.0, 1.0, 1.0, 1.0, 1.0, 1.0, 1.0, 1.0, 1.0, 1.0, 1.0, 1.0, 1.0, 1.0, 1.0, 1.0, 1.0, 1.0, 1.0, 1.0, 1.0, 1.0, 1.0, 1.0, 1.0, 1.0, 1.0, 1.0, 1.0, 1.0, 1.0, 1.0, 1.0, 1.0, 1.0, 1.0, 1.0, 1.0, 1.0, 1.0, 1.0, 1.0, 1.0, 1.0, 1.0, 1.0, 1.0, 1.0, 1.0, 1.0, 1.0, 1.0, 1.0, 1.0, 1.0, 1.0, 1.0, 1.0, 1.0, 1.0, 1.0, 1.0, 1.0, 1.0, 1.0, 1.0, 1.0, 1.0, 1.0, 1.0, 1.0, 1.0, 1.0, 1.0, 1.0, 1.0, 1.0, 1.0, 1.0, 1.0, 1.0, 1.0, 1.0, 1.0, 1.0, 1.0, 1.0, 1.0, 1.0, 1.0, 1.0, 1.0, 1.0, 1.0, 1.0, 1.0, 1.0, 1.0, 1.0, 1.0, 1.0, 1.0, 1.0, 1.0, 1.0, 1.0, 1.0, 1.0, 1.0, 1.0, 1.0, 1.0, 1.0, 1.0, 1.0, 1.0, 1.0, 1.0, 1.0, 1.0, 1.0, 1.0, 1.0, 1.0, 1.0, 1.0, 1.0, 1.0, 1.0, 1.0, 1.0, 1.0, 1.0, 1.0, 1.0, 1.0, 1.0, 1.0, 1.0, 1.0, 1.0, 1.0, 1.0, 1.0, 1.0, 1.0, 1.0, 1.0, 1.0, 1.0, 1.0, 1.0, 1.0, 1.0, 1.0, 1.0, 1.0, 1.0, 1.0, 1.0, 1.0, 1.0, 1.0, 1.0, 1.0, 1.0, 1.0, 1.0, 1.0, 1.0, 1.0, 1.0, 1.0, 1.0, 1.0, 1.0, 1.0, 1.0, 1.0, 1.0, 1.0, 1.0, 1.0, 1.0, 1.0, 1.0, 1.0, 1.0, 1.0, 1.0, 1.0, 1.0, 1.0, 1.0, 1.0, 1.0, 1.0, 1.0, 1.0, 1.0, 1.0, 1.0, 1.0, 1.0, 1.0, 1.0, 1.0, 1.0, 1.0, 1.0, 1.0, 1.0, 1.0, 1.0, 1.0, 1.0, 1.0, 1.0, 1.0, 1.0, 1.0, 1.0, 1.0, 1.0, 1.0, 1.0, 1.0, 1.0, 1.0, 1.0, 1.0, 1.0, 1.0, 1.0, 1.0, 1.0, 1.0, 1.0, 1.0, 1.0, 1.0, 1.0, 1.0, 1.0, 1.0, 1.0, 1.0, 1.0, 1.0, 1.0, 1.0, 1.0, 1.0, 1.0, 1.0, 1.0, 1.0, 1.0, 1.0, 1.0, 1.0, 1.0, 1.0, 1.0, 1.0, 1.0, 1.0, 1.0, 1.0, 1.0, 1.0, 1.0, 1.0, 1.0, 1.0, 1.0, 1.0, 1.0, 1.0, 1.0, 1.0, 1.0, 1.0, 1.0, 1.0, 1.0, 1.0, 1.0, 1.0, 1.0, 1.0, 1.0, 1.0, 1.0, 1.0, 1.0, 1.0, 1.0, 1.0, 1.0, 1.0, 1.0, 1.0, 1.0, 1.0, 1.0, 1.0, 1.0, 1.0, 1.0, 1.0, 1.0, 1.0, 1.0, 1.0, 1.0, 1.0, 1.0, 1.0, 1.0, 1.0, 1.0, 1.0, 1.0, 1.0, 1.0, 1.0, 1.0, 1.0, 1.0, 1.0, 1.0, 1.0, 1.0, 1.0, 1.0, 1.0, 1.0, 1.0, 1.0, 1.0, 1.0, 1.0, 1.0, 1.0, 1.0, 1.0, 1.0, 1.0, 1.0, 1.0, 1.0, 1.0, 1.0, 1.0, 1.0, 1.0, 1.0, 1.0, 1.0, 1.0, 1.0, 1.0, 1.0, 1.0, 1.0, 1.0, 1.0, 1.0, 1.0, 1.0, 1.0, 1.0, 1.0, 1.0, 1.0, 1.0, 1.0, 1.0, 1.0, 1.0, 1.0, 1.0, 1.0, 1.0, 1.0, 1.0, 1.0, 1.0, 1.0, 1.0, 1.0, 1.0, 1.0, 1.0, 1.0, 1.0, 1.0, 1.0, 1.0, 1.0, 1.0, 1.0, 1.0, 1.0, 1.0, 1.0, 1.0, 1.0, 1.0, 1.0, 1.0, 1.0, 1.0, 1.0, 1.0, 1.0, 1.0, 1.0, 1.0, 1.0, 1.0, 1.0, 1.0, 1.0, 1.0, 1.0, 1.0, 1.0, 1.0, 1.0, 1.0, 1.0, 1.0, 1.0, 1.0, 1.0, 1.0, 1.0, 1.0, 1.0, 1.0, 1.0, 1.0, 1.0, 1.0, 1.0, 1.0, 1.0, 1.0, 1.0, 1.0, 1.0, 1.0, 1.0, 1.0, 1.0, 1.0, 1.0, 1.0, 1.0, 1.0, 1.0, 1.0, 1.0, 1.0, 1.0, 1.0, 1.0, 1.0, 1.0, 1.0, 1.0, 1.0, 1.0, 1.0, 1.0, 1.0, 1.0, 1.0, 1.0, 1.0, 1.0, 1.0, 1.0, 1.0, 1.0, 1.0, 1.0, 1.0, 1.0, 1.0, 1.0, 1.0, 1.0, 1.0, 1.0, 1.0, 1.0, 1.0, 1.0, 1.0, 1.0, 1.0, 1.0, 1.0, 1.0, 1.0, 1.0, 1.0, 1.0, 1.0, 1.0, 1.0, 1.0, 1.0, 1.0, 1.0, 1.0, 1.0, 1.0, 1.0, 1.0, 1.0, 1.0, 1.0, 1.0, 1.0, 1.0, 1.0, 1.0, 1.0, 1.0, 1.0, 1.0, 1.0, 1.0, 1.0, 1.0, 1.0, 1.0, 1.0, 1.0, 1.0, 1.0, 1.0, 1.0, 1.0, 1.0, 1.0, 1.0, 1.0, 1.0, 1.0, 1.0, 1.0, 1.0, 1.0, 1.0, 1.0, 1.0, 1.0, 1.0, 1.0, 1.0, 1.0, 1.0, 1.0, 1.0, 1.0, 1.0, 1.0, 1.0, 1.0, 1.0, 1.0, 1.0, 1.0, 1.0, 1.0, 1.0, 1.0, 1.0, 1.0, 1.0, 1.0, 1.0, 1.0, 1.0, 1.0, 1.0, 1.0, 1.0, 1.0, 1.0, 1.0, 1.0, 1.0, 1.0, 1.0, 1.0, 1.0, 1.0, 1.0, 1.0, 1.0, 1.0, 1.0, 1.0, 1.0, 1.0, 1.0, 1.0, 1.0, 1.0, 1.0, 1.0, 1.0, 1.0, 1.0, 1.0, 1.0, 1.0, 1.0, 1.0, 1.0, 1.0, 1.0, 1.0, 1.0, 1.0, 1.0, 1.0, 1.0, 1.0, 1.0, 1.0, 1.0, 1.0, 1.0, 1.0, 1.0, 1.0, 1.0, 1.0, 1.0, 1.0, 1.0, 1.0, 1.0, 1.0, 1.0, 1.0, 1.0, 1.0, 1.0, 1.0, 1.0, 1.0, 1.0, 1.0, 1.0, 1.0, 1.0, 1.0, 1.0, 1.0, 1.0, 1.0, 1.0, 1.0, 1.0, 1.0, 1.0, 1.0, 1.0, 1.0, 1.0, 1.0, 1.0, 1.0, 1.0, 1.0, 1.0, 1.0, 1.0, 1.0, 1.0, 1.0, 1.0, 1.0, 1.0, 1.0, 1.0, 1.0, 1.0, 1.0, 1.0, 1.0, 1.0, 1.0, 1.0, 1.0, 1.0, 1.0, 1.0, 1.0, 1.0, 1.0, 1.0, 1.0, 1.0, 1.0, 1.0, 1.0, 1.0, 1.0, 1.0, 1.0, 1.0, 1.0, 1.0, 1.0, 1.0, 1.0, 1.0, 1.0, 1.0, 1.0, 1.0, 1.0, 1.0, 1.0, 1.0, 1.0, 1.0, 1.0, 1.0, 1.0, 1.0, 1.0, 1.0, 1.0, 1.0, 1.0, 1.0, 1.0, 1.0, 1.0, 1.0, 1.0, 1.0, 1.0, 1.0, 1.0, 1.0, 1.0, 1.0, 1.0, 1.0, 1.0, 1.0, 1.0, 1.0, 1.0, 1.0, 1.0, 1.0, 1.0, 1.0, 1.0, 1.0, 1.0, 1.0, 1.0, 1.0, 1.0, 1.0, 1.0, 1.0, 1.0, 1.0, 1.0, 1.0, 1.0, 1.0, 1.0, 1.0, 1.0, 1.0, 1.0, 1.0, 1.0, 1.0, 1.0, 1.0, 1.0, 1.0, 1.0, 1.0, 1.0, 1.0, 1.0, 1.0, 1.0, 1.0, 1.0, 1.0, 1.0, 1.0, 1.0, 1.0, 1.0])
me_cube_029.materials.append(mat_material_001)
me_cube_029.update()
me_cube_029.normals_split_custom_set([tuple(v) for v in zip(*[iter([-0.05113, -0.0512, -0.9974, -0.05604, -0.9974, 0.04549, -0.9974, -0.05604, 0.0455, -0.05589, -0.9833, 0.173, -0.06149, -0.06157, 0.9962, -0.9833, -0.05588, 0.173, -0.05119, 0.05112, -0.9974, -0.9974, 0.05604, 0.04549, -0.05604, 0.9974, 0.04549, -0.06157, 0.06149, 0.9962, -0.05588, 0.9833, 0.173, -0.9833, 0.05589, 0.173, 0.05119, -0.05112, -0.9974, 0.9974, -0.05604, 0.04549, 0.05604, -0.9974, 0.04549, 0.06157, -0.06149, 0.9962, 0.05588, -0.9833, 0.173, 0.9833, -0.05589, 0.173, 0.05113, 0.0512, -0.9974, 0.05604, 0.9974, 0.04549, 0.9974, 0.05604, 0.0455, 0.06149, 0.06157, 0.9962, 0.9833, 0.05588, 0.173, 0.05589, 0.9833, 0.173, -0.05115, 0.05114, -0.9974, -0.05115, -0.05117, -0.9974, -0.9974, -0.05602, 0.04552, -0.9974, 0.05599, 0.04552, -0.05597, -0.9974, 0.04547, -0.05592, -0.9833, 0.173, -0.9833, -0.05592, 0.173, -0.9974, -0.05597, 0.04547, -0.0615, -0.06149, 0.9962, -0.06151, 0.06155, 0.9962, -0.9833, 0.05595, 0.173, -0.9833, -0.05597, 0.173, -0.05592, 0.9833, 0.173, -0.05597, 0.9974, 0.04547, -0.9974, 0.05597, 0.04547, -0.9833, 0.05592, 0.173, 0.05114, 0.05115, -0.9974, -0.05117, 0.05115, -0.9974, -0.05602, 0.9974, 0.04552, 0.05599, 0.9974, 0.04552, -0.06149, 0.0615, 0.9962, 0.06155, 0.06151, 0.9962, 0.05595, 0.9833, 0.173, -0.05597, 0.9833, 0.173, 0.9833, 0.05592, 0.173, 0.9974, 0.05597, 0.04547, 0.05597, 0.9974, 0.04547, 0.05592, 0.9833, 0.173, 0.05115, -0.05114, -0.9974, 0.05115, 0.05117, -0.9974, 0.9974, 0.05602, 0.04552, 0.9974, -0.05599, 0.04552, 0.0615, 0.06149, 0.9962, 0.06151, -0.06155, 0.9962, 0.9833, -0.05595, 0.173, 0.9833, 0.05597, 0.173, 0.05592, -0.9833, 0.173, 0.05597, -0.9974, 0.04547, 0.9974, -0.05597, 0.04547, 0.9833, -0.05592, 0.173, -0.05114, -0.05115, -0.9974, 0.05117, -0.05115, -0.9974, 0.05602, -0.9974, 0.04552, -0.05599, -0.9974, 0.04552, 0.06149, -0.0615, 0.9962, -0.06155, -0.06151, 0.9962, -0.05595, -0.9833, 0.173, 0.05597, -0.9833, 0.173, -0.05114, 0.05114, -0.9974, 0.05114, 0.05114, -0.9974, 0.05114, -0.05114, -0.9974, -0.05114, -0.05114, -0.9974, -0.9974, -0.05601, 0.04549, -0.9833, -0.05593, 0.173, -0.9833, 0.05594, 0.173, -0.9974, 0.05601, 0.04549, 0.05601, -0.9974, 0.04549, 0.05593, -0.9833, 0.173, -0.05594, -0.9833, 0.173, -0.05601, -0.9974, 0.04549, 0.06154, 0.06155, 0.9962, -0.06155, 0.06154, 0.9962, -0.06154, -0.06155, 0.9962, 0.06155, -0.06154, 0.9962, -0.05601, 0.9974, 0.04549, -0.05593, 0.9833, 0.173, 0.05594, 0.9833, 0.173, 0.05601, 0.9974, 0.04549, 0.9974, 0.05601, 0.04549, 0.9833, 0.05593, 0.173, 0.9833, -0.05594, 0.173, 0.9974, -0.05601, 0.04549, -0.9961, -0.08638, 0.02027, -0.07292, -0.07299, -0.9947, -0.08638, -0.9961, 0.02027, -0.9961, 0.08638, 0.02027, -0.08638, 0.9961, 0.02027, -0.07299, 0.07292, -0.9947, 0.073, -0.07292, -0.9947, 0.9961, -0.08638, 0.02027, 0.08639, -0.9961, 0.02027, -0.08686, -0.994, 0.0672, -0.09827, -0.0982, 0.9903, -0.994, -0.08685, 0.06721, -0.994, 0.08686, 0.0672, -0.0982, 0.09827, 0.9903, -0.08685, 0.994, 0.06721, 0.08685, -0.994, 0.06721, 0.994, -0.08686, 0.0672, 0.0982, -0.09827, 0.9903, 0.994, 0.08685, 0.06721, 0.08686, 0.994, 0.0672, 0.09827, 0.0982, 0.9903, 0.9961, 0.08638, 0.02027, 0.07292, 0.07299, -0.9947, 0.08638, 0.9961, 0.02027, -0.9961, -0.08643, 0.02025, -0.9961, 0.08641, 0.02025, -0.07293, 0.07297, -0.9947, -0.07293, -0.07299, -0.9947, 0.08643, -0.9961, 0.02025, -0.08641, -0.9961, 0.02025, -0.07297, -0.07293, -0.9947, 0.07299, -0.07293, -0.9947, -0.994, -0.08685, 0.06721, -0.9961, -0.08639, 0.0202, -0.08639, -0.9961, 0.0202, -0.08685, -0.994, 0.06721, -0.09827, -0.09831, 0.9903, -0.09827, 0.09829, 0.9903, -0.994, 0.08689, 0.06717, -0.9939, -0.08691, 0.06717, 0.09831, -0.09827, 0.9903, -0.09829, -0.09827, 0.9903, -0.08689, -0.994, 0.06716, 0.08691, -0.9939, 0.06717, 0.09827, 0.09831, 0.9903, 0.09827, -0.09829, 0.9903, 0.994, -0.08689, 0.06717, 0.9939, 0.08691, 0.06717, 0.9961, -0.08639, 0.0202, 0.994, -0.08685, 0.06721, 0.08685, -0.994, 0.06721, 0.08639, -0.9961, 0.0202, -0.09831, 0.09827, 0.9903, 0.09829, 0.09827, 0.9903, 0.08689, 0.994, 0.06716, -0.08691, 0.9939, 0.06717, 0.994, 0.08685, 0.06721, 0.9961, 0.08639, 0.0202, 0.08639, 0.9961, 0.0202, 0.08685, 0.994, 0.06721, -0.08643, 0.9961, 0.02025, 0.08641, 0.9961, 0.02025, 0.07297, 0.07293, -0.9947, -0.07299, 0.07293, -0.9947, 0.9961, 0.08643, 0.02025, 0.9961, -0.08641, 0.02025, 0.07293, -0.07297, -0.9947, 0.07293, 0.07299, -0.9947, -0.9961, 0.08639, 0.0202, -0.994, 0.08685, 0.06721, -0.08685, 0.994, 0.06721, -0.08639, 0.9961, 0.0202, 0.07296, 0.07295, -0.9947, 0.07295, -0.07296, -0.9947, -0.07296, -0.07295, -0.9947, -0.07295, 0.07296, -0.9947, -0.08639, -0.9961, 0.02023, 0.08639, -0.9961, 0.02022, 0.08687, -0.994, 0.0672, -0.08687, -0.994, 0.0672, -0.9961, 0.08639, 0.02023, -0.9961, -0.08639, 0.02022, -0.994, -0.08687, 0.0672, -0.994, 0.08687, 0.0672, 0.08639, 0.9961, 0.02023, -0.08639, 0.9961, 0.02022, -0.08687, 0.994, 0.0672, 0.08687, 0.994, 0.0672, 0.9961, -0.08639, 0.02023, 0.9961, 0.08639, 0.02022, 0.994, 0.08687, 0.0672, 0.994, -0.08687, 0.0672, 0.09825, 0.09826, 0.9903, -0.09826, 0.09825, 0.9903, -0.09825, -0.09826, 0.9903, 0.09826, -0.09825, 0.9903, -0.9878, -0.05532, -0.1454, -0.05836, -0.05844, -0.9966, -0.0553, -0.9878, -0.1454, -0.9878, 0.05531, -0.1454, -0.05531, 0.9878, -0.1454, -0.05844, 0.05837, -0.9966, 0.05844, -0.05837, -0.9966, 0.9878, -0.05531, -0.1454, 0.05531, -0.9878, -0.1454, -0.05531, -0.9878, 0.1454, -0.05844, -0.05837, 0.9966, -0.9878, -0.05531, 0.1454, -0.9878, 0.05531, 0.1454, -0.05837, 0.05844, 0.9966, -0.0553, 0.9878, 0.1454, 0.0553, -0.9878, 0.1454, 0.9878, -0.05532, 0.1454, 0.05837, -0.05844, 0.9966, 0.9878, 0.05531, 0.1454, 0.05531, 0.9878, 0.1454, 0.05844, 0.05837, 0.9966, 0.0553, 0.9878, -0.1454, 0.9878, 0.05532, -0.1454, 0.05837, 0.05844, -0.9966, -0.9878, -0.05531, -0.1454, -0.05837, -0.05844, -0.9966, -0.0553, -0.9878, -0.1454, -0.9878, 0.05531, -0.1454, -0.05531, 0.9878, -0.1454, -0.05844, 0.05837, -0.9966, 0.05844, -0.05837, -0.9966, 0.9878, -0.05531, -0.1454, 0.05531, -0.9878, -0.1454, -0.05532, -0.9878, 0.1454, -0.05845, -0.05837, 0.9966, -0.9878, -0.0553, 0.1454, -0.9878, 0.05531, 0.1454, -0.05837, 0.05845, 0.9966, -0.05531, 0.9878, 0.1454, 0.05531, -0.9878, 0.1454, 0.9878, -0.05531, 0.1454, 0.05837, -0.05845, 0.9966, 0.9878, 0.0553, 0.1454, 0.05532, 0.9878, 0.1454, 0.05845, 0.05837, 0.9966, 0.0553, 0.9878, -0.1454, 0.9878, 0.05532, -0.1454, 0.05837, 0.05844, -0.9966, -0.9878, -0.0553, -0.1453, -0.9878, 0.0553, -0.1453, -0.05838, 0.05841, -0.9966, -0.05838, -0.05841, -0.9966, 0.0553, -0.9878, -0.1453, -0.0553, -0.9878, -0.1453, -0.05841, -0.05838, -0.9966, 0.05841, -0.05838, -0.9966, -0.9878, -0.05532, 0.1455, -0.9878, -0.05531, -0.1454, -0.05532, -0.9878, -0.1455, -0.05531, -0.9878, 0.1454, -0.05837, -0.05841, 0.9966, -0.05837, 0.05841, 0.9966, -0.9878, 0.0553, 0.1453, -0.9878, -0.0553, 0.1453, 0.05841, -0.05838, 0.9966, -0.05841, -0.05838, 0.9966, -0.0553, -0.9878, 0.1453, 0.0553, -0.9878, 0.1453, 0.05837, 0.05841, 0.9966, 0.05837, -0.05841, 0.9966, 0.9878, -0.0553, 0.1453, 0.9878, 0.0553, 0.1453, 0.9878, -0.05532, -0.1455, 0.9878, -0.05531, 0.1454, 0.05532, -0.9878, 0.1455, 0.05531, -0.9878, -0.1454, -0.05841, 0.05837, 0.9966, 0.05841, 0.05837, 0.9966, 0.0553, 0.9878, 0.1453, -0.0553, 0.9878, 0.1453, 0.05532, 0.9878, -0.1455, 0.05531, 0.9878, 0.1454, 0.9878, 0.05532, 0.1455, 0.9878, 0.05531, -0.1454, 0.9878, 0.0553, -0.1453, 0.9878, -0.0553, -0.1453, 0.05838, -0.05841, -0.9966, 0.05838, 0.05841, -0.9966, -0.0553, 0.9878, -0.1453, 0.0553, 0.9878, -0.1453, 0.05841, 0.05837, -0.9966, -0.05841, 0.05837, -0.9966, -0.05532, 0.9878, 0.1455, -0.05531, 0.9878, -0.1454, -0.9878, 0.05532, -0.1455, -0.9878, 0.05531, 0.1454, -0.9878, -0.0553, -0.1453, -0.9878, 0.0553, -0.1453, -0.05838, 0.05841, -0.9966, -0.05838, -0.05841, -0.9966, 0.0553, -0.9878, -0.1453, -0.0553, -0.9878, -0.1453, -0.05841, -0.05838, -0.9966, 0.05841, -0.05838, -0.9966, -0.9878, -0.05532, 0.1455, -0.9878, -0.05531, -0.1454, -0.05532, -0.9878, -0.1455, -0.05531, -0.9878, 0.1454, -0.05837, -0.05841, 0.9966, -0.05837, 0.05841, 0.9966, -0.9878, 0.0553, 0.1453, -0.9878, -0.0553, 0.1453, 0.05841, -0.05838, 0.9966, -0.05841, -0.05838, 0.9966, -0.0553, -0.9878, 0.1453, 0.0553, -0.9878, 0.1453, 0.05837, 0.05841, 0.9966, 0.05837, -0.05841, 0.9966, 0.9878, -0.0553, 0.1453, 0.9878, 0.0553, 0.1453, 0.9878, -0.05532, -0.1455, 0.9878, -0.05531, 0.1454, 0.05532, -0.9878, 0.1455, 0.05531, -0.9878, -0.1454, -0.05841, 0.05837, 0.9966, 0.05841, 0.05837, 0.9966, 0.0553, 0.9878, 0.1453, -0.0553, 0.9878, 0.1453, 0.05532, 0.9878, -0.1455, 0.05531, 0.9878, 0.1454, 0.9878, 0.05532, 0.1455, 0.9878, 0.05531, -0.1454, 0.9878, 0.0553, -0.1453, 0.9878, -0.0553, -0.1453, 0.05838, -0.05841, -0.9966, 0.05838, 0.05841, -0.9966, -0.0553, 0.9878, -0.1453, 0.0553, 0.9878, -0.1453, 0.05841, 0.05837, -0.9966, -0.05841, 0.05837, -0.9966, -0.05532, 0.9878, 0.1455, -0.05531, 0.9878, -0.1454, -0.9878, 0.05532, -0.1455, -0.9878, 0.05531, 0.1454, -0.9878, 0.05535, -0.1454, -0.9878, -0.05533, -0.1454, -0.9878, -0.05535, 0.1454, -0.9878, 0.05533, 0.1454, 0.05841, 0.0584, -0.9966, 0.0584, -0.05841, -0.9966, -0.05841, -0.0584, -0.9966, -0.0584, 0.05841, -0.9966, -0.05535, -0.9878, -0.1454, 0.05533, -0.9878, -0.1454, 0.05535, -0.9878, 0.1454, -0.05533, -0.9878, 0.1454, 0.05535, 0.9878, -0.1454, -0.05533, 0.9878, -0.1454, -0.05535, 0.9878, 0.1454, 0.05533, 0.9878, 0.1454, 0.9878, -0.05535, -0.1454, 0.9878, 0.05533, -0.1454, 0.9878, 0.05535, 0.1454, 0.9878, -0.05533, 0.1454, 0.0584, 0.05841, 0.9966, -0.05841, 0.0584, 0.9966, -0.0584, -0.05841, 0.9966, 0.05841, -0.0584, 0.9966, 0.05841, 0.0584, -0.9966, 0.0584, -0.05841, -0.9966, -0.05841, -0.0584, -0.9966, -0.0584, 0.05841, -0.9966, -0.05535, -0.9878, -0.1454, 0.05533, -0.9878, -0.1454, 0.05535, -0.9878, 0.1454, -0.05533, -0.9878, 0.1454, -0.9878, 0.05535, -0.1454, -0.9878, -0.05533, -0.1454, -0.9878, -0.05535, 0.1454, -0.9878, 0.05533, 0.1454, 0.05535, 0.9878, -0.1454, -0.05533, 0.9878, -0.1454, -0.05535, 0.9878, 0.1454, 0.05533, 0.9878, 0.1454, 0.9878, -0.05535, -0.1454, 0.9878, 0.05533, -0.1454, 0.9878, 0.05535, 0.1454, 0.9878, -0.05533, 0.1454, 0.0584, 0.05841, 0.9966, -0.05841, 0.0584, 0.9966, -0.0584, -0.05841, 0.9966, 0.05841, -0.0584, 0.9966, -0.9588, -0.04375, -0.2809, -0.04919, -0.04912, -0.9976, -0.0437, -0.9588, -0.2808, -0.9588, 0.0437, -0.2808, -0.04371, 0.9588, -0.2808, -0.04912, 0.04919, -0.9976, 0.04912, -0.04919, -0.9976, 0.9588, -0.0437, -0.2808, 0.04371, -0.9588, -0.2808, -0.04444, -0.9924, -0.1146, -0.04026, -0.04018, 0.9984, -0.9924, -0.04447, -0.1146, -0.9924, 0.04446, -0.1146, -0.04019, 0.04025, 0.9984, -0.04444, 0.9924, -0.1146, 0.04443, -0.9924, -0.1146, 0.9924, -0.04447, -0.1146, 0.04018, -0.04025, 0.9984, 0.9924, 0.04447, -0.1146, 0.04444, 0.9924, -0.1146, 0.04026, 0.04018, 0.9984, 0.0437, 0.9588, -0.2808, 0.9588, 0.04372, -0.2808, 0.04919, 0.04912, -0.9976, -0.9588, -0.0437, -0.2809, -0.9587, 0.0438, -0.2809, -0.04914, 0.04913, -0.9976, -0.04914, -0.04919, -0.9976, 0.0437, -0.9588, -0.2809, -0.0438, -0.9587, -0.2809, -0.04913, -0.04914, -0.9976, 0.04919, -0.04914, -0.9976, -0.9924, -0.04441, -0.1145, -0.9588, -0.04371, -0.2808, -0.04371, -0.9588, -0.2808, -0.04441, -0.9924, -0.1145, -0.04015, -0.0402, 0.9984, -0.04015, 0.04021, 0.9984, -0.9924, 0.04445, -0.1146, -0.9924, -0.04444, -0.1146, 0.0402, -0.04015, 0.9984, -0.04021, -0.04015, 0.9984, -0.04445, -0.9924, -0.1146, 0.04444, -0.9924, -0.1146, 0.04015, 0.0402, 0.9984, 0.04015, -0.04021, 0.9984, 0.9924, -0.04445, -0.1146, 0.9924, 0.04444, -0.1146, 0.9588, -0.04371, -0.2808, 0.9924, -0.04441, -0.1145, 0.04441, -0.9924, -0.1145, 0.04371, -0.9588, -0.2808, -0.04019, 0.04015, 0.9984, 0.04021, 0.04015, 0.9984, 0.04445, 0.9924, -0.1146, -0.04444, 0.9924, -0.1146, 0.04371, 0.9588, -0.2808, 0.04441, 0.9924, -0.1145, 0.9924, 0.04441, -0.1145, 0.9588, 0.04371, -0.2808, 0.9588, 0.0437, -0.2809, 0.9587, -0.0438, -0.2809, 0.04914, -0.04913, -0.9976, 0.04914, 0.04919, -0.9976, -0.0437, 0.9588, -0.2809, 0.0438, 0.9587, -0.2809, 0.04913, 0.04914, -0.9976, -0.04919, 0.04914, -0.9976, -0.04441, 0.9924, -0.1145, -0.04371, 0.9588, -0.2808, -0.9588, 0.04371, -0.2808, -0.9924, 0.04441, -0.1145, -0.9588, 0.04375, -0.2808, -0.9588, -0.04375, -0.2808, -0.9924, -0.04446, -0.1146, -0.9924, 0.04445, -0.1145, 0.04918, 0.04918, -0.9976, 0.04918, -0.04918, -0.9976, -0.04918, -0.04918, -0.9976, -0.04918, 0.04918, -0.9976, -0.04375, -0.9588, -0.2808, 0.04375, -0.9588, -0.2808, 0.04446, -0.9924, -0.1146, -0.04445, -0.9924, -0.1145, 0.04375, 0.9588, -0.2808, -0.04375, 0.9588, -0.2808, -0.04446, 0.9924, -0.1146, 0.04445, 0.9924, -0.1145, 0.9588, -0.04375, -0.2808, 0.9588, 0.04375, -0.2808, 0.9924, 0.04446, -0.1146, 0.9924, -0.04445, -0.1145, 0.04018, 0.04018, 0.9984, -0.04018, 0.04018, 0.9984, -0.04018, -0.04018, 0.9984, 0.04018, -0.04018, 0.9984])] * 3)])
me_cube = bpy.data.meshes.new('Cube')
me_cube.from_pydata([(-0.5615, -0.5615, -2.111), (-0.477, -0.477, -1.21), (-0.5615, 0.5615, -2.111), (-0.477, 0.477, -1.21), (0.5615, -0.5615, -2.111), (0.477, -0.477, -1.21), (0.5615, 0.5615, -2.111), (0.477, 0.477, -1.21), (-0.3823, -0.3823, -0.9691), (-0.3823, 0.3823, -0.9691), (0.3823, 0.3823, -0.9691), (0.3823, -0.3823, -0.9691), (-0.2679, -0.2679, 1.049), (-0.2679, 0.2679, 1.049), (0.2679, 0.2679, 1.049), (0.2679, -0.2679, 1.049), (-0.4075, -0.4075, 1.907), (-0.4075, 0.4075, 1.907), (0.4075, 0.4075, 1.907), (0.4075, -0.4075, 1.907)], [], [(0, 1, 3, 2), (2, 3, 7, 6), (6, 7, 5, 4), (4, 5, 1, 0), (2, 6, 4, 0), (5, 7, 10, 11), (9, 8, 12, 13), (3, 1, 8, 9), (1, 5, 11, 8), (7, 3, 9, 10), (12, 15, 19, 16), (8, 11, 15, 12), (10, 9, 13, 14), (11, 10, 14, 15), (18, 17, 16, 19), (14, 13, 17, 18), (15, 14, 18, 19), (13, 12, 16, 17)])
_uv = me_cube.uv_layers.new(name='UVMap')
_uv.uv.foreach_set('vector', [0.375, 0.0, 0.625, 0.0, 0.625, 0.25, 0.375, 0.25, 0.375, 0.25, 0.625, 0.25, 0.625, 0.5, 0.375, 0.5, 0.375, 0.5, 0.625, 0.5, 0.625, 0.75, 0.375, 0.75, 0.375, 0.75, 0.625, 0.75, 0.625, 1.0, 0.375, 1.0, 0.125, 0.5, 0.375, 0.5, 0.375, 0.75, 0.125, 0.75, 0.625, 0.75, 0.625, 0.5, 0.625, 0.5, 0.625, 0.75, 0.625, 0.25, 0.625, 0.0, 0.625, 0.0, 0.625, 0.25, 0.625, 0.25, 0.625, 0.0, 0.625, 0.0, 0.625, 0.25, 0.625, 1.0, 0.625, 0.75, 0.625, 0.75, 0.625, 1.0, 0.625, 0.5, 0.625, 0.25, 0.625, 0.25, 0.625, 0.5, 0.625, 1.0, 0.625, 0.75, 0.625, 0.75, 0.625, 1.0, 0.625, 1.0, 0.625, 0.75, 0.625, 0.75, 0.625, 1.0, 0.625, 0.5, 0.625, 0.25, 0.625, 0.25, 0.625, 0.5, 0.625, 0.75, 0.625, 0.5, 0.625, 0.5, 0.625, 0.75, 0.625, 0.5, 0.875, 0.5, 0.875, 0.75, 0.625, 0.75, 0.625, 0.5, 0.625, 0.25, 0.625, 0.25, 0.625, 0.5, 0.625, 0.75, 0.625, 0.5, 0.625, 0.5, 0.625, 0.75, 0.625, 0.25, 0.625, 0.0, 0.625, 0.0, 0.625, 0.25])
me_cube.update()

# ---- objects
ob_pillar = bpy.data.objects.new('Pillar', me_cube_029)
ob_col_pillar = bpy.data.objects.new('COL_Pillar', me_cube)

# ---- transforms, parenting, visibility, modifiers, constraints
ob_pillar.location = (0.0, 0.0, 0.0)
ob_col_pillar.location = (0.0, 0.0, 0.0)

# ---- collection membership
col_collection.objects.link(ob_pillar)
col_collection.objects.link(ob_col_pillar)

# ---- scene / render settings (as saved in the file)
scene.frame_start = 1; scene.frame_end = 250; scene.frame_set(1)
scene.render.engine = 'BLENDER_EEVEE_NEXT'
scene.render.bake_bias = 0.0
scene.render.bake_samples = 0
scene.cycles.sampling_pattern = 'TABULATED_SOBOL'
scene.eevee.use_volume_custom_range = False
bpy.context.view_layer.update()

# ---- added for rendering (the .blend has no active camera and no usable light): camera, sun
cam_auto = bpy.data.cameras.new('AutoCamera')
cam_auto.lens = 50.0
cam_auto.sensor_width = 36.0
cam_auto.clip_end = 1000.0
ob_auto_camera = bpy.data.objects.new('AutoCamera', cam_auto)
scene.collection.objects.link(ob_auto_camera)
ob_auto_camera.location = (3.99908, -4.7989, 3.09827)
ob_auto_camera.rotation_euler = (1.09748, -7.21219e-08, 0.694738)
scene.camera = ob_auto_camera
light_auto_sun = bpy.data.lights.new('AutoSun', 'SUN')
light_auto_sun.energy = 3.0
light_auto_sun.angle = 0.0523599
ob_auto_sun = bpy.data.objects.new('AutoSun', light_auto_sun)
scene.collection.objects.link(ob_auto_sun)
ob_auto_sun.rotation_euler = (0.872665, 0.174533, 0.523599)
bpy.context.view_layer.update()
